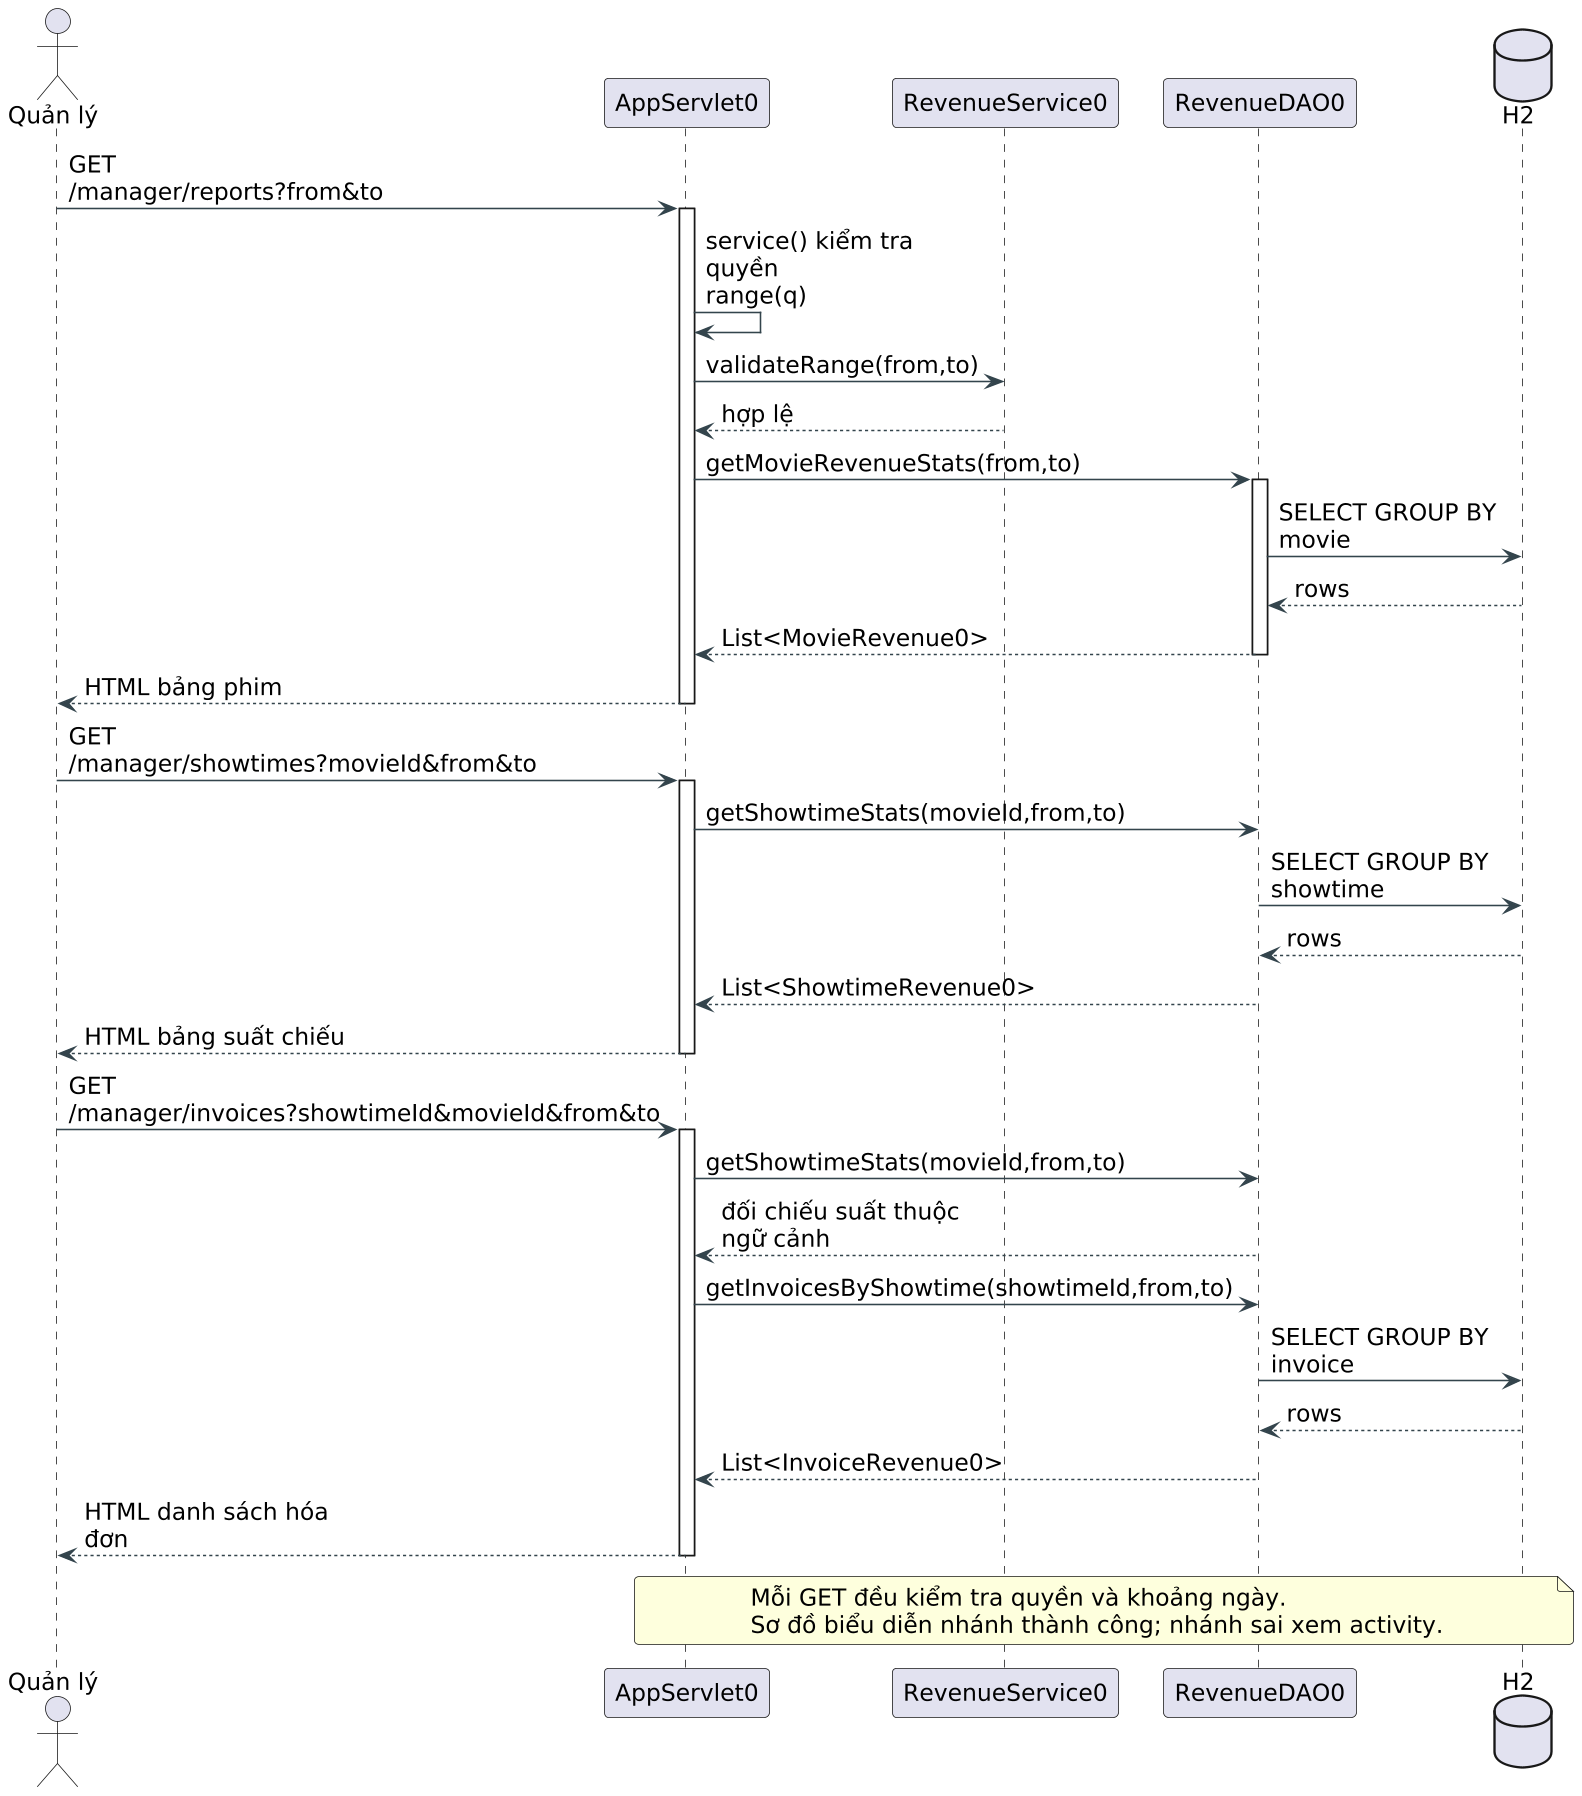

The diagram above was rendered by PlantUML. Its source (embedded in the PNG):
@startuml 12-revenue-sequence
skinparam defaultFontName DejaVu Sans
skinparam defaultFontSize 15
skinparam shadowing false
skinparam backgroundColor white
skinparam ArrowColor #33444C
skinparam classBackgroundColor #F8FBFB
skinparam classBorderColor #335D64
skinparam packageBorderColor #60757D
skinparam roundcorner 6
skinparam dpi 150
skinparam maxMessageSize 180
hide empty members
actor "Quản lý" as A
participant AppServlet0 as UI
participant RevenueService0 as S
participant RevenueDAO0 as D
database H2 as DB
A -> UI : GET /manager/reports?from&to
activate UI
UI -> UI : service() kiểm tra quyền\nrange(q)
UI -> S : validateRange(from,to)
S --> UI : hợp lệ
UI -> D : getMovieRevenueStats(from,to)
activate D
D -> DB : SELECT GROUP BY movie
DB --> D : rows
D --> UI : List<MovieRevenue0>
deactivate D
UI --> A : HTML bảng phim
deactivate UI
A -> UI : GET /manager/showtimes?movieId&from&to
activate UI
UI -> D : getShowtimeStats(movieId,from,to)
D -> DB : SELECT GROUP BY showtime
DB --> D : rows
D --> UI : List<ShowtimeRevenue0>
UI --> A : HTML bảng suất chiếu
deactivate UI
A -> UI : GET /manager/invoices?showtimeId&movieId&from&to
activate UI
UI -> D : getShowtimeStats(movieId,from,to)
D --> UI : đối chiếu suất thuộc ngữ cảnh
UI -> D : getInvoicesByShowtime(showtimeId,from,to)
D -> DB : SELECT GROUP BY invoice
DB --> D : rows
D --> UI : List<InvoiceRevenue0>
UI --> A : HTML danh sách hóa đơn
deactivate UI
note over UI,DB
Mỗi GET đều kiểm tra quyền và khoảng ngày.
Sơ đồ biểu diễn nhánh thành công; nhánh sai xem activity.
end note
@enduml